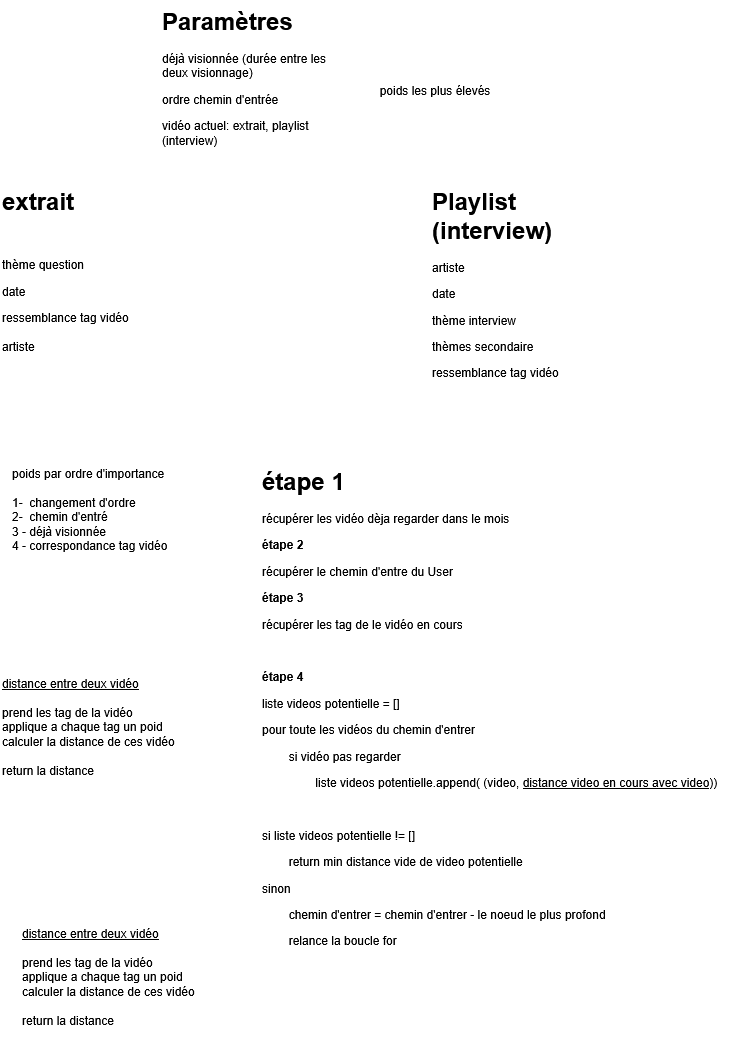

The diagram above was exported from draw.io. Its source (the exported page's mxGraphModel, read from the mxfile embedded in the PNG):
<mxGraphModel dx="943" dy="839" grid="1" gridSize="10" guides="1" tooltips="1" connect="1" arrows="1" fold="1" page="1" pageScale="1" pageWidth="827" pageHeight="1169" math="0" shadow="0">
  <root>
    <mxCell id="0" />
    <mxCell id="1" parent="0" />
    <mxCell id="K0Dj580F18HXvquNYbFt-20" parent="1" style="text;html=1;whiteSpace=wrap;overflow=hidden;rounded=0;" value="&lt;h1 style=&quot;margin-top: 0px;&quot;&gt;Paramètres&lt;/h1&gt;&lt;div&gt;déjà visionnée (durée entre les deux visionnage)&lt;/div&gt;&lt;div&gt;&lt;p&gt;ordre chemin d'entrée&lt;/p&gt;&lt;/div&gt;&lt;p&gt;vidéo actuel: extrait, playlist (interview)&lt;/p&gt;" vertex="1">
      <mxGeometry height="180" width="180" x="210" y="100" as="geometry" />
    </mxCell>
    <mxCell id="K0Dj580F18HXvquNYbFt-21" parent="1" style="text;html=1;whiteSpace=wrap;overflow=hidden;rounded=0;" value="&lt;h1 style=&quot;margin-top: 0px;&quot;&gt;extrait&lt;/h1&gt;&lt;p&gt;&lt;br&gt;&lt;/p&gt;&lt;p&gt;thème question&lt;/p&gt;&lt;p&gt;date&lt;/p&gt;&lt;div&gt;ressemblance tag vidéo&lt;/div&gt;&lt;div&gt;&lt;br&gt;&lt;/div&gt;&lt;div&gt;artiste&lt;/div&gt;&lt;div&gt;&lt;br&gt;&lt;/div&gt;&lt;div&gt;&lt;br&gt;&lt;/div&gt;&lt;div&gt;&lt;br&gt;&lt;/div&gt;&lt;div&gt;&lt;br&gt;&lt;/div&gt;" vertex="1">
      <mxGeometry height="179" width="180" x="50" y="280" as="geometry" />
    </mxCell>
    <mxCell id="K0Dj580F18HXvquNYbFt-23" parent="1" style="text;html=1;whiteSpace=wrap;overflow=hidden;rounded=0;" value="&lt;h1 style=&quot;margin-top: 0px;&quot;&gt;Playlist (interview)&lt;/h1&gt;&lt;p&gt;artiste&lt;/p&gt;&lt;p&gt;date&lt;/p&gt;&lt;p&gt;thème interview&lt;/p&gt;&lt;p&gt;thèmes secondaire&lt;/p&gt;&lt;div&gt;ressemblance tag vidéo&lt;/div&gt;&lt;div&gt;&lt;br&gt;&lt;/div&gt;&lt;div&gt;&lt;br&gt;&lt;/div&gt;&lt;div&gt;&lt;br&gt;&lt;/div&gt;&lt;div&gt;&lt;br&gt;&lt;/div&gt;&lt;div&gt;&lt;br&gt;&lt;/div&gt;" vertex="1">
      <mxGeometry height="200" width="180" x="480" y="280" as="geometry" />
    </mxCell>
    <mxCell id="e5zzqnzZGp8L-Tv-R5vU-2" parent="1" style="text;html=1;whiteSpace=wrap;overflow=hidden;rounded=0;" value="&lt;div&gt;poids par ordre d'importance&lt;/div&gt;&lt;div&gt;&lt;br&gt;&lt;/div&gt;&lt;div&gt;1-&amp;nbsp; changement d'ordre&amp;nbsp;&amp;nbsp;&lt;br&gt;2-&amp;nbsp; chemin d'entré&lt;/div&gt;&lt;div&gt;3 - déjà visionnée&lt;/div&gt;&lt;div&gt;4 - correspondance tag vidéo&lt;br&gt;&lt;br&gt;&lt;br&gt;&lt;br&gt;&lt;/div&gt;" vertex="1">
      <mxGeometry height="120" width="320" x="60" y="560" as="geometry" />
    </mxCell>
    <mxCell id="e5zzqnzZGp8L-Tv-R5vU-4" parent="1" style="text;html=1;whiteSpace=wrap;strokeColor=none;fillColor=none;align=center;verticalAlign=middle;rounded=0;" value="poids les plus élevés" vertex="1">
      <mxGeometry height="30" width="130" x="420" y="175" as="geometry" />
    </mxCell>
    <mxCell id="ov3-BtMnJMcKv_2OO8t0-2" parent="1" style="text;html=1;whiteSpace=wrap;overflow=hidden;rounded=0;" value="&lt;h1 style=&quot;margin-top: 0px;&quot;&gt;étape 1&lt;/h1&gt;&lt;p&gt;récupérer les vidéo dèja regarder dans le mois&lt;/p&gt;&lt;p&gt;&lt;b&gt;étape 2&lt;/b&gt;&lt;/p&gt;&lt;p&gt;récupérer le chemin d'entre du User&lt;/p&gt;&lt;p&gt;&lt;b&gt;étape 3&lt;/b&gt;&lt;/p&gt;&lt;p&gt;récupérer les tag de le vidéo en cours&lt;/p&gt;&lt;p&gt;&lt;br&gt;&lt;/p&gt;&lt;p&gt;&lt;b&gt;étape 4&lt;/b&gt;&lt;/p&gt;&lt;p&gt;liste videos potentielle = []&lt;/p&gt;&lt;p&gt;pour toute les vidéos du chemin d'entrer&lt;/p&gt;&lt;p&gt;&lt;span style=&quot;white-space: pre;&quot;&gt;&#09;si vidéo pas regarder&lt;/span&gt;&lt;/p&gt;&lt;p&gt;&lt;span style=&quot;white-space: pre;&quot;&gt;&#09;&lt;span style=&quot;white-space: pre;&quot;&gt;&#09;&lt;/span&gt;&lt;/span&gt;liste videos potentielle.append( (video,&amp;nbsp;&lt;span style=&quot;white-space: pre;&quot;&gt;&lt;span style=&quot;white-space: pre;&quot;&gt;&lt;/span&gt;&lt;u&gt;distance video en cours avec video))&lt;/u&gt;&lt;/span&gt;&lt;/p&gt;&lt;p&gt;&lt;span style=&quot;white-space: pre;&quot;&gt;&lt;span style=&quot;white-space: pre;&quot;&gt;&#09;&lt;/span&gt;&lt;/span&gt;&lt;/p&gt;&lt;p&gt;si&amp;nbsp;liste videos potentielle != []&lt;/p&gt;&lt;p&gt;&lt;span style=&quot;white-space: pre;&quot;&gt;&#09;&lt;/span&gt;return min distance vide de video potentielle&lt;/p&gt;&lt;p&gt;sinon&lt;/p&gt;&lt;p&gt;&lt;span style=&quot;white-space: pre;&quot;&gt;&#09;&lt;/span&gt;chemin d'entrer = chemin d'entrer - le noeud le plus profond&lt;/p&gt;&lt;p&gt;&lt;span style=&quot;white-space: pre;&quot;&gt;&#09;&lt;/span&gt;relance la boucle for&lt;/p&gt;&lt;p&gt;&lt;br&gt;&lt;/p&gt;&lt;p&gt;&lt;br&gt;&lt;/p&gt;&lt;p&gt;&lt;br&gt;&lt;/p&gt;" vertex="1">
      <mxGeometry height="560" width="470" x="310" y="560" as="geometry" />
    </mxCell>
    <mxCell id="ov3-BtMnJMcKv_2OO8t0-3" parent="1" style="text;html=1;whiteSpace=wrap;overflow=hidden;rounded=0;" value="&lt;div&gt;&lt;u&gt;&lt;span style=&quot;white-space: pre;&quot;&gt;distance entre deux vidéo&lt;/span&gt;&lt;/u&gt;&lt;/div&gt;&lt;div&gt;&lt;span style=&quot;white-space: pre;&quot;&gt;&lt;br&gt;&lt;/span&gt;&lt;/div&gt;&lt;div&gt;&lt;span style=&quot;white-space: pre;&quot;&gt;prend les tag de la vidéo &lt;/span&gt;&lt;/div&gt;&lt;div&gt;&lt;span style=&quot;white-space: pre;&quot;&gt;applique a chaque tag un poid &lt;/span&gt;&lt;/div&gt;&lt;div&gt;&lt;span style=&quot;white-space: pre;&quot;&gt;calculer la distance de ces vidéo&lt;/span&gt;&lt;/div&gt;&lt;div&gt;&lt;span style=&quot;white-space: pre;&quot;&gt;&lt;br&gt;&lt;/span&gt;&lt;/div&gt;&lt;div&gt;&lt;span style=&quot;white-space: pre;&quot;&gt;return la distance&lt;/span&gt;&lt;/div&gt;" vertex="1">
      <mxGeometry height="120" width="200" x="50" y="770" as="geometry" />
    </mxCell>
    <mxCell id="ov3-BtMnJMcKv_2OO8t0-4" parent="1" style="text;html=1;whiteSpace=wrap;overflow=hidden;rounded=0;" value="&lt;div&gt;&lt;u&gt;&lt;span style=&quot;white-space: pre;&quot;&gt;distance entre deux vidéo&lt;/span&gt;&lt;/u&gt;&lt;/div&gt;&lt;div&gt;&lt;span style=&quot;white-space: pre;&quot;&gt;&lt;br&gt;&lt;/span&gt;&lt;/div&gt;&lt;div&gt;&lt;span style=&quot;white-space: pre;&quot;&gt;prend les tag de la vidéo &lt;/span&gt;&lt;/div&gt;&lt;div&gt;&lt;span style=&quot;white-space: pre;&quot;&gt;applique a chaque tag un poid &lt;/span&gt;&lt;/div&gt;&lt;div&gt;&lt;span style=&quot;white-space: pre;&quot;&gt;calculer la distance de ces vidéo&lt;/span&gt;&lt;/div&gt;&lt;div&gt;&lt;span style=&quot;white-space: pre;&quot;&gt;&lt;br&gt;&lt;/span&gt;&lt;/div&gt;&lt;div&gt;&lt;span style=&quot;white-space: pre;&quot;&gt;return la distance&lt;/span&gt;&lt;/div&gt;" vertex="1">
      <mxGeometry height="120" width="200" x="70" y="1020" as="geometry" />
    </mxCell>
  </root>
</mxGraphModel>